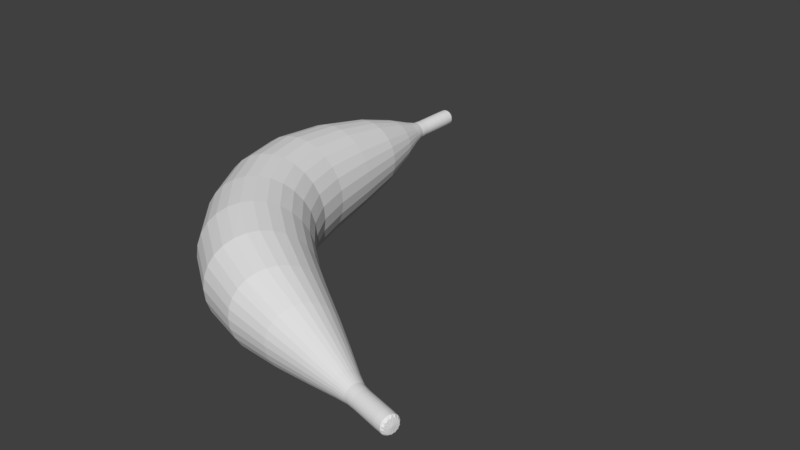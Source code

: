 # Source: Banana.blend  (saved by Blender 2.79.0; exported with 4.5.12 LTS)
import bpy
from mathutils import Matrix  # noqa: F401  (used for matrix-valued properties, if any)

bpy.ops.wm.read_factory_settings(use_empty=True)
scene = bpy.context.scene
scene.name = 'Scene'

# ---- collections
col_collection_1 = bpy.data.collections.new('Collection 1'); scene.collection.children.link(col_collection_1)

# ---- world
world_world = bpy.data.worlds.new('World'); scene.world = world_world
world_world.color = (0.05088, 0.05088, 0.05088)
world_world.use_sun_shadow = False
world_world.sun_shadow_jitter_overblur = 0.0
world_world.cycles.sampling_method = 'MANUAL'

# ---- meshes
me_cylinder = bpy.data.meshes.new('Cylinder')
me_cylinder.from_pydata([(0.0, 0.04, 0.1885), (0.108, -0.2109, 0.1736), (0.08181, 0.04, 0.1699), (0.1727, -0.1721, 0.1564), (0.1474, 0.04, 0.1176), (0.2245, -0.1411, 0.1082), (0.1838, 0.04, 0.04196), (0.2532, -0.1239, 0.03863), (0.1838, 0.04, -0.04196), (0.2532, -0.1239, -0.03863), (0.1474, 0.04, -0.1176), (0.2245, -0.1411, -0.1082), (0.08181, 0.04, -0.1699), (0.1727, -0.1721, -0.1564), (2.847e-08, 0.04, -0.1885), (0.108, -0.2109, -0.1736), (-0.08181, 0.04, -0.1699), (0.04342, -0.2496, -0.1564), (-0.1474, 0.04, -0.1176), (-0.008397, -0.2806, -0.1082), (-0.1838, 0.04, -0.04196), (-0.03716, -0.2978, -0.03863), (-0.1838, 0.04, 0.04196), (-0.03716, -0.2978, 0.03863), (-0.1474, 0.04, 0.1176), (-0.008397, -0.2806, 0.1082), (-0.08181, 0.04, 0.1699), (0.04342, -0.2496, 0.1564), (-3.706e-09, 0.43, 0.1237), (0.05369, 0.43, 0.1115), (0.09675, 0.43, 0.07715), (0.1206, 0.43, 0.02754), (0.1206, 0.43, -0.02754), (0.09675, 0.43, -0.07715), (0.05369, 0.43, -0.1115), (1.498e-08, 0.43, -0.1237), (-0.05369, 0.43, -0.1115), (-0.09675, 0.43, -0.07715), (-0.1206, 0.43, -0.02754), (-0.1206, 0.43, 0.02754), (-0.09675, 0.43, 0.07715), (-0.05369, 0.43, 0.1115), (-8.246e-09, 0.64, 0.028), (0.01215, 0.64, 0.02523), (0.02189, 0.64, 0.01746), (0.0273, 0.64, 0.006231), (0.0273, 0.64, -0.006231), (0.02189, 0.64, -0.01746), (0.01215, 0.64, -0.02523), (-4.018e-09, 0.64, -0.028), (-0.01215, 0.64, -0.02523), (-0.02189, 0.64, -0.01746), (-0.0273, 0.64, -0.006231), (-0.0273, 0.64, 0.006231), (-0.02189, 0.64, 0.01746), (-0.01215, 0.64, 0.02523), (-1.005e-07, 0.8253, 0.028), (0.01215, 0.8253, 0.02523), (0.02189, 0.8253, 0.01746), (0.0273, 0.8253, 0.006231), (0.0273, 0.8253, -0.006231), (0.02189, 0.8253, -0.01746), (0.01215, 0.8253, -0.02523), (-9.629e-08, 0.8253, -0.028), (-0.01215, 0.8253, -0.02523), (-0.02189, 0.8253, -0.01746), (-0.0273, 0.8253, -0.006231), (-0.0273, 0.8253, 0.006231), (-0.02189, 0.8253, 0.01746), (-0.01215, 0.8253, 0.02523), (0.3851, -0.3694, 0.1551), (0.3423, -0.4306, 0.1722), (0.4195, -0.3204, 0.1073), (0.4385, -0.2931, 0.03831), (0.4385, -0.2931, -0.03831), (0.4195, -0.3204, -0.1073), (0.3851, -0.3694, -0.1551), (0.3423, -0.4306, -0.1722), (0.2994, -0.4918, -0.1551), (0.2651, -0.5409, -0.1073), (0.246, -0.5681, -0.03831), (0.246, -0.5681, 0.03831), (0.2651, -0.5409, 0.1073), (0.2994, -0.4918, 0.1551), (0.855, -0.6057, 0.02523), (0.8518, -0.6174, 0.028), (0.8575, -0.5963, 0.01746), (0.8589, -0.5911, 0.006231), (0.8589, -0.5911, -0.006231), (0.8575, -0.5963, -0.01746), (0.855, -0.6057, -0.02523), (0.8518, -0.6174, -0.028), (0.8487, -0.6292, -0.02523), (0.8462, -0.6386, -0.01746), (0.8448, -0.6438, -0.006231), (0.8448, -0.6438, 0.006231), (0.8462, -0.6386, 0.01746), (0.8487, -0.6292, 0.02523), (0.9969, -0.6437, 0.02523), (0.9938, -0.6554, 0.028), (0.9994, -0.6343, 0.01746), (1.001, -0.6291, 0.006231), (1.001, -0.6291, -0.006231), (0.9994, -0.6343, -0.01746), (0.9969, -0.6437, -0.02523), (0.9938, -0.6554, -0.028), (0.9906, -0.6672, -0.02523), (0.9881, -0.6766, -0.01746), (0.9867, -0.6818, -0.006231), (0.9867, -0.6818, 0.006231), (0.9881, -0.6766, 0.01746), (0.9906, -0.6672, 0.02523), (0.5818, -0.6009, -0.06355), (0.5717, -0.6176, -0.02268), (0.6633, -0.4658, 0.06355), (0.6734, -0.4491, 0.02268), (0.5717, -0.6176, 0.02268), (0.6734, -0.4491, -0.02268), (0.5818, -0.6009, 0.06355), (0.6633, -0.4658, -0.06355), (0.5999, -0.5709, 0.09183), (0.6452, -0.4959, -0.09183), (0.6225, -0.5334, 0.1019), (0.6225, -0.5334, -0.1019), (0.5999, -0.5709, -0.09183), (0.6452, -0.4959, 0.09183), (0.8731, -0.5949, 0.006231), (0.8731, -0.5949, -0.006231), (0.859, -0.6476, 0.006231), (0.8604, -0.6424, 0.01746), (0.8717, -0.6001, -0.01746), (0.8629, -0.633, 0.02523), (0.8692, -0.6095, -0.02523), (0.866, -0.6212, 0.028), (0.866, -0.6212, -0.028), (0.8629, -0.633, -0.02523), (0.8692, -0.6095, 0.02523), (0.8604, -0.6424, -0.01746), (0.8717, -0.6001, 0.01746), (0.859, -0.6476, -0.006231), (-1.747e-08, 0.6585, 0.028), (-0.01215, 0.6585, 0.02523), (-1.325e-08, 0.6585, -0.028), (0.01215, 0.6585, -0.02523), (-0.01215, 0.6585, -0.02523), (0.01215, 0.6585, 0.02523), (-0.02189, 0.6585, -0.01746), (0.02189, 0.6585, 0.01746), (-0.0273, 0.6585, -0.006231), (0.0273, 0.6585, 0.006231), (-0.0273, 0.6585, 0.006231), (0.0273, 0.6585, -0.006231), (-0.02189, 0.6585, 0.01746), (0.02189, 0.6585, -0.01746), (-9.221e-08, 0.8087, 0.028), (-8.799e-08, 0.8087, -0.028), (-0.01215, 0.8087, -0.02523), (0.01215, 0.8087, 0.02523), (-0.02189, 0.8087, -0.01746), (0.02189, 0.8087, 0.01746), (-0.0273, 0.8087, -0.006231), (0.0273, 0.8087, 0.006231), (-0.0273, 0.8087, 0.006231), (0.0273, 0.8087, -0.006231), (-0.02189, 0.8087, 0.01746), (0.02189, 0.8087, -0.01746), (-0.01215, 0.8087, 0.02523), (0.01215, 0.8087, -0.02523), (0.9881, -0.6257, 0.006231), (0.9739, -0.6784, 0.006231), (0.9881, -0.6257, -0.006231), (0.9753, -0.6732, 0.01746), (0.9867, -0.6309, -0.01746), (0.9778, -0.6638, 0.02523), (0.9841, -0.6403, -0.02523), (0.981, -0.652, 0.028), (0.981, -0.652, -0.028), (0.9778, -0.6638, -0.02523), (0.9841, -0.6403, 0.02523), (0.9753, -0.6732, -0.01746), (0.9867, -0.6309, 0.01746), (0.9739, -0.6784, -0.006231)], [], [(0, 1, 3, 2), (2, 3, 5, 4), (4, 5, 7, 6), (6, 7, 9, 8), (8, 9, 11, 10), (10, 11, 13, 12), (12, 13, 15, 14), (14, 15, 17, 16), (16, 17, 19, 18), (18, 19, 21, 20), (20, 21, 23, 22), (22, 23, 25, 24), (13, 11, 75, 76), (24, 25, 27, 26), (26, 27, 1, 0), (20, 22, 39, 38), (32, 33, 47, 46), (6, 8, 32, 31), (16, 18, 37, 36), (26, 0, 28, 41), (2, 4, 30, 29), (12, 14, 35, 34), (22, 24, 40, 39), (8, 10, 33, 32), (18, 20, 38, 37), (4, 6, 31, 30), (14, 16, 36, 35), (0, 2, 29, 28), (24, 26, 41, 40), (10, 12, 34, 33), (166, 154, 56, 69), (40, 41, 55, 54), (33, 34, 48, 47), (41, 28, 42, 55), (34, 35, 49, 48), (35, 36, 50, 49), (28, 29, 43, 42), (36, 37, 51, 50), (29, 30, 44, 43), (37, 38, 52, 51), (30, 31, 45, 44), (38, 39, 53, 52), (31, 32, 46, 45), (39, 40, 54, 53), (56, 57, 58, 59, 60, 61, 62, 63, 64, 65, 66, 67, 68, 69), (167, 155, 63, 62), (155, 156, 64, 63), (154, 157, 57, 56), (156, 158, 65, 64), (157, 159, 58, 57), (158, 160, 66, 65), (159, 161, 59, 58), (160, 162, 67, 66), (161, 163, 60, 59), (162, 164, 68, 67), (163, 165, 61, 60), (164, 166, 69, 68), (165, 167, 62, 61), (113, 112, 93, 94), (23, 21, 80, 81), (9, 7, 73, 74), (19, 17, 78, 79), (1, 27, 83, 71), (5, 3, 70, 72), (15, 13, 76, 77), (25, 23, 81, 82), (11, 9, 74, 75), (21, 19, 79, 80), (7, 5, 72, 73), (17, 15, 77, 78), (3, 1, 71, 70), (27, 25, 82, 83), (170, 168, 101, 102), (115, 114, 86, 87), (116, 113, 94, 95), (117, 115, 87, 88), (118, 116, 95, 96), (119, 117, 88, 89), (120, 118, 96, 97), (121, 119, 89, 90), (122, 120, 97, 85), (123, 121, 90, 91), (124, 123, 91, 92), (125, 122, 85, 84), (112, 124, 92, 93), (114, 125, 84, 86), (98, 99, 111, 110, 109, 108, 107, 106, 105, 104, 103, 102, 101, 100), (171, 169, 109, 110), (172, 170, 102, 103), (173, 171, 110, 111), (174, 172, 103, 104), (175, 173, 111, 99), (176, 174, 104, 105), (177, 176, 105, 106), (178, 175, 99, 98), (179, 177, 106, 107), (180, 178, 98, 100), (181, 179, 107, 108), (168, 180, 100, 101), (169, 181, 108, 109), (72, 70, 125, 114), (79, 78, 124, 112), (70, 71, 122, 125), (78, 77, 123, 124), (77, 76, 121, 123), (71, 83, 120, 122), (76, 75, 119, 121), (83, 82, 118, 120), (75, 74, 117, 119), (82, 81, 116, 118), (74, 73, 115, 117), (81, 80, 113, 116), (73, 72, 114, 115), (80, 79, 112, 113), (95, 94, 139, 128), (87, 86, 138, 126), (94, 93, 137, 139), (86, 84, 136, 138), (93, 92, 135, 137), (84, 85, 133, 136), (92, 91, 134, 135), (91, 90, 132, 134), (85, 97, 131, 133), (90, 89, 130, 132), (97, 96, 129, 131), (89, 88, 127, 130), (96, 95, 128, 129), (88, 87, 126, 127), (47, 48, 143, 153), (54, 55, 141, 152), (46, 47, 153, 151), (53, 54, 152, 150), (45, 46, 151, 149), (52, 53, 150, 148), (44, 45, 149, 147), (51, 52, 148, 146), (43, 44, 147, 145), (50, 51, 146, 144), (42, 43, 145, 140), (49, 50, 144, 142), (48, 49, 142, 143), (55, 42, 140, 141), (153, 143, 167, 165), (152, 141, 166, 164), (151, 153, 165, 163), (150, 152, 164, 162), (149, 151, 163, 161), (148, 150, 162, 160), (147, 149, 161, 159), (146, 148, 160, 158), (145, 147, 159, 157), (144, 146, 158, 156), (140, 145, 157, 154), (142, 144, 156, 155), (143, 142, 155, 167), (141, 140, 154, 166), (128, 139, 181, 169), (126, 138, 180, 168), (139, 137, 179, 181), (138, 136, 178, 180), (137, 135, 177, 179), (136, 133, 175, 178), (135, 134, 176, 177), (134, 132, 174, 176), (133, 131, 173, 175), (132, 130, 172, 174), (131, 129, 171, 173), (130, 127, 170, 172), (129, 128, 169, 171), (127, 126, 168, 170)])
me_cylinder.use_remesh_preserve_volume = False
me_cylinder.use_remesh_preserve_attributes = False
me_cylinder.use_mirror_vertex_groups = False
me_cylinder.update()

# ---- objects
ob_cylinder = bpy.data.objects.new('Cylinder', me_cylinder)

# ---- transforms, parenting, visibility, modifiers, constraints
ob_cylinder.location = (0.0, 0.0, 0.0)
ob_cylinder.lineart.crease_threshold = 0.0
_m = ob_cylinder.modifiers.new('Subsurf', 'SUBSURF')
_m.uv_smooth = 'PRESERVE_CORNERS'
_m.quality = 1
_m.render_levels = 1
_m.show_only_control_edges = False

# ---- collection membership
col_collection_1.objects.link(ob_cylinder)

# ---- scene / render settings (as saved in the file)
scene.frame_start = 1; scene.frame_end = 250; scene.frame_set(1)
scene.render.engine = 'BLENDER_EEVEE_NEXT'
scene.render.resolution_percentage = 50
scene.render.dither_intensity = 0.0
scene.cycles.use_denoising = False
scene.cycles.samples = 128
scene.cycles.sampling_pattern = 'TABULATED_SOBOL'
scene.cycles.use_adaptive_sampling = False
scene.cycles.use_light_tree = False
scene.cycles.blur_glossy = 0.0
scene.cycles.sample_clamp_indirect = 0.0
scene.view_settings.view_transform = 'Standard'
bpy.context.view_layer.update()

# ---- added for rendering (the .blend has no active camera and no usable light): camera, sun
cam_auto = bpy.data.cameras.new('AutoCamera')
cam_auto.lens = 50.0
cam_auto.sensor_width = 36.0
cam_auto.clip_end = 1000.0
ob_auto_camera = bpy.data.objects.new('AutoCamera', cam_auto)
scene.collection.objects.link(ob_auto_camera)
ob_auto_camera.location = (2.21616, -2.09742, 1.44612)
ob_auto_camera.rotation_euler = (1.09748, -7.21219e-08, 0.694738)
scene.camera = ob_auto_camera
light_auto_sun = bpy.data.lights.new('AutoSun', 'SUN')
light_auto_sun.energy = 3.0
light_auto_sun.angle = 0.0523599
ob_auto_sun = bpy.data.objects.new('AutoSun', light_auto_sun)
scene.collection.objects.link(ob_auto_sun)
ob_auto_sun.rotation_euler = (0.872665, 0.174533, 0.523599)
bpy.context.view_layer.update()
